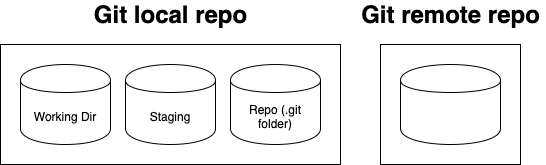

The diagram above was exported from draw.io. Its source (the exported page's mxGraphModel, read from the mxfile embedded in the PNG):
<mxGraphModel dx="1426" dy="770" grid="1" gridSize="10" guides="1" tooltips="1" connect="1" arrows="1" fold="1" page="1" pageScale="1" pageWidth="850" pageHeight="1100" math="0" shadow="0">
  <root>
    <mxCell id="0" />
    <mxCell id="1" parent="0" />
    <mxCell id="R7kAc7xBt9R_kY5_sJKR-3" value="" style="rounded=0;whiteSpace=wrap;html=1;" vertex="1" parent="1">
      <mxGeometry x="190" y="300" width="340" height="120" as="geometry" />
    </mxCell>
    <mxCell id="R7kAc7xBt9R_kY5_sJKR-4" value="" style="rounded=0;whiteSpace=wrap;html=1;" vertex="1" parent="1">
      <mxGeometry x="570" y="300" width="140" height="120" as="geometry" />
    </mxCell>
    <mxCell id="R7kAc7xBt9R_kY5_sJKR-5" value="&lt;b&gt;&lt;font style=&quot;font-size: 24px&quot;&gt;Git local repo&lt;/font&gt;&lt;/b&gt;" style="text;html=1;resizable=0;autosize=1;align=center;verticalAlign=middle;points=[];fillColor=none;strokeColor=none;rounded=0;" vertex="1" parent="1">
      <mxGeometry x="275" y="260" width="170" height="20" as="geometry" />
    </mxCell>
    <mxCell id="R7kAc7xBt9R_kY5_sJKR-6" value="&lt;b&gt;&lt;font style=&quot;font-size: 24px&quot;&gt;Git remote repo&lt;/font&gt;&lt;/b&gt;" style="text;html=1;resizable=0;autosize=1;align=center;verticalAlign=middle;points=[];fillColor=none;strokeColor=none;rounded=0;" vertex="1" parent="1">
      <mxGeometry x="545" y="260" width="190" height="20" as="geometry" />
    </mxCell>
    <mxCell id="R7kAc7xBt9R_kY5_sJKR-7" value="Working Dir" style="shape=cylinder;whiteSpace=wrap;html=1;boundedLbl=1;backgroundOutline=1;" vertex="1" parent="1">
      <mxGeometry x="210" y="320" width="90" height="80" as="geometry" />
    </mxCell>
    <mxCell id="R7kAc7xBt9R_kY5_sJKR-8" value="Staging" style="shape=cylinder;whiteSpace=wrap;html=1;boundedLbl=1;backgroundOutline=1;" vertex="1" parent="1">
      <mxGeometry x="315" y="320" width="90" height="80" as="geometry" />
    </mxCell>
    <mxCell id="R7kAc7xBt9R_kY5_sJKR-9" value="Repo (.git folder)" style="shape=cylinder;whiteSpace=wrap;html=1;boundedLbl=1;backgroundOutline=1;" vertex="1" parent="1">
      <mxGeometry x="420" y="320" width="90" height="80" as="geometry" />
    </mxCell>
    <mxCell id="R7kAc7xBt9R_kY5_sJKR-10" value="" style="shape=cylinder;whiteSpace=wrap;html=1;boundedLbl=1;backgroundOutline=1;" vertex="1" parent="1">
      <mxGeometry x="590" y="320" width="100" height="80" as="geometry" />
    </mxCell>
  </root>
</mxGraphModel>